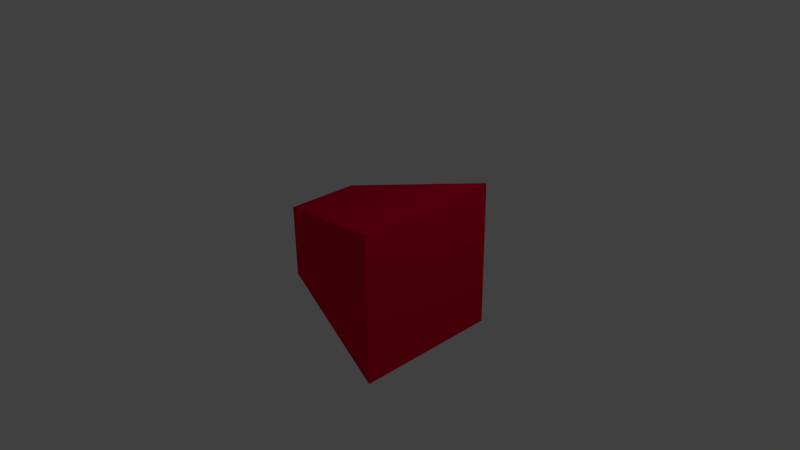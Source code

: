 # Source: camera.blend  (saved by Blender 2.69.0; exported with 4.5.12 LTS)
import bpy
from mathutils import Matrix  # noqa: F401  (used for matrix-valued properties, if any)

bpy.ops.wm.read_factory_settings(use_empty=True)
scene = bpy.context.scene
scene.name = 'Scene'

# ---- collections
col_collection_1 = bpy.data.collections.new('Collection 1'); scene.collection.children.link(col_collection_1)

# ---- materials (node trees are filled in below, after node groups)
mat_material = bpy.data.materials.new('Material')
mat_material.alpha_threshold = 0.0
mat_material.use_transparent_shadow = False
mat_material.diffuse_color = (0.8, 0.0, 0.03865, 1.0)
mat_material.roughness = 0.5
mat_material.line_color = (0.0, 0.0, 0.0, 1.0)

# ---- material node trees

# ---- world
world_world = bpy.data.worlds.new('World'); scene.world = world_world
world_world.color = (0.05088, 0.05088, 0.05088)
world_world.use_sun_shadow = False
world_world.sun_shadow_jitter_overblur = 0.0
world_world.cycles.sampling_method = 'MANUAL'
world_world.cycles.sample_map_resolution = 256

# ---- cameras
cam_camera = bpy.data.cameras.new('Camera')
cam_camera.clip_end = 100.0
cam_camera.lens = 35.0
cam_camera.sensor_width = 32.0
cam_camera.sensor_height = 18.0
cam_camera.ortho_scale = 7.314
cam_camera.dof.focus_distance = 0.0
cam_camera.dof.aperture_fstop = 128.0

# ---- lights
light_lamp = bpy.data.lights.new('Lamp', 'POINT')
light_lamp.transmission_factor = 0.0
light_lamp.cutoff_distance = 30.0
light_lamp.energy = 100.0
light_lamp.shadow_buffer_clip_start = 1.001
light_lamp.shadow_soft_size = 0.1
light_lamp.shadow_maximum_resolution = 0.006
light_lamp.use_absolute_resolution = True
light_lamp.cycles.use_multiple_importance_sampling = False

# ---- meshes
me_cube = bpy.data.meshes.new('Cube')
me_cube.from_pydata([(1.0, 1.0, -1.0), (1.0, -1.0, -1.0), (-1.0, -0.4965, -0.4965), (-1.0, 0.4965, -0.4965), (1.0, 1.0, 1.0), (1.0, -1.0, 1.0), (-1.0, -0.4965, 0.4965), (-1.0, 0.4965, 0.4965)], [], [(0, 1, 2, 3), (4, 7, 6, 5), (0, 4, 5, 1), (1, 5, 6, 2), (2, 6, 7, 3), (4, 0, 3, 7)])
me_cube.materials.append(mat_material)
me_cube.use_remesh_preserve_volume = False
me_cube.use_remesh_preserve_attributes = False
me_cube.use_mirror_vertex_groups = False
me_cube.update()

# ---- objects
ob_cube = bpy.data.objects.new('Cube', me_cube)
ob_lamp = bpy.data.objects.new('Lamp', light_lamp)
ob_camera = bpy.data.objects.new('Camera', cam_camera)

# ---- transforms, parenting, visibility, modifiers, constraints
ob_cube.location = (0.0, 0.0, 0.0)
ob_cube.lock_rotations_4d = False
ob_cube.empty_display_type = 'ARROWS'
ob_cube.lineart.crease_threshold = 0.0
ob_lamp.location = (4.076, 1.005, 5.904)
ob_lamp.rotation_euler = (0.6503, 0.05522, 1.866)
ob_lamp.lock_rotations_4d = False
ob_lamp.empty_display_type = 'ARROWS'
ob_lamp.color = (0.0, 0.0, 0.0, 0.0)
ob_lamp.lineart.crease_threshold = 0.0
ob_camera.location = (7.481, -6.508, 5.344)
ob_camera.rotation_euler = (1.109, 0.01082, 0.8149)
ob_camera.lock_rotations_4d = False
ob_camera.empty_display_type = 'ARROWS'
ob_camera.color = (0.0, 0.0, 0.0, 0.0)
ob_camera.display_type = 'WIRE'
ob_camera.lineart.crease_threshold = 0.0

# ---- collection membership
col_collection_1.objects.link(ob_cube)
col_collection_1.objects.link(ob_lamp)
col_collection_1.objects.link(ob_camera)

# ---- scene / render settings (as saved in the file)
scene.camera = ob_camera
scene.frame_start = 1; scene.frame_end = 250; scene.frame_set(1)
scene.render.engine = 'BLENDER_EEVEE_NEXT'
scene.render.image_settings.compression = 90
scene.render.resolution_percentage = 50
scene.render.dither_intensity = 0.0
scene.cycles.use_denoising = False
scene.cycles.samples = 10
scene.cycles.sampling_pattern = 'TABULATED_SOBOL'
scene.cycles.light_sampling_threshold = 0.0
scene.cycles.use_adaptive_sampling = False
scene.cycles.use_light_tree = False
scene.cycles.blur_glossy = 0.0
scene.cycles.volume_bounces = 1
scene.cycles.pixel_filter_type = 'GAUSSIAN'
scene.cycles.sample_clamp_indirect = 0.0
scene.view_settings.view_transform = 'Standard'
bpy.context.view_layer.update()
